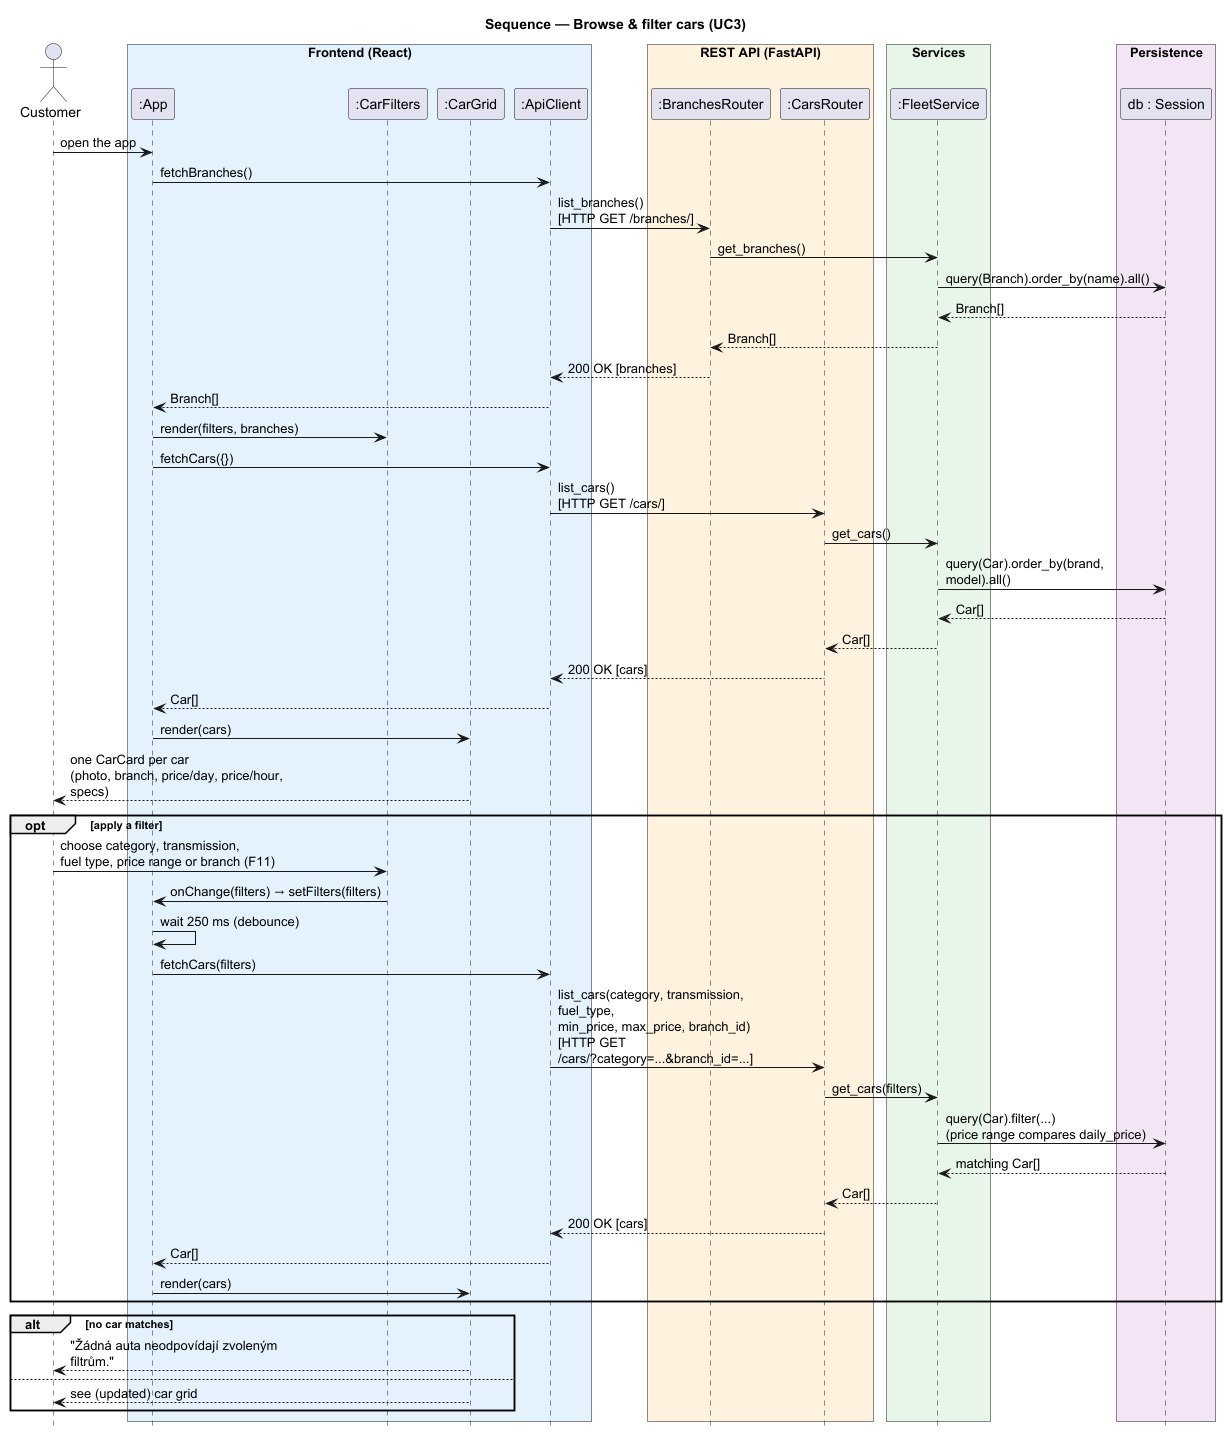

The diagram above was rendered by PlantUML. Its source (embedded in the PNG):
@startuml sequence-browse-cars
skinparam backgroundColor white
skinparam responseMessageBelowArrow true
skinparam maxMessageSize 220
hide footbox
title Sequence — Browse & filter cars (UC3)

actor Customer
box "Frontend (React)" #E3F2FD
  participant ":App" as App
  participant ":CarFilters" as CarFilters
  participant ":CarGrid" as CarGrid
  participant ":ApiClient" as ApiClient
end box
box "REST API (FastAPI)" #FFF3E0
  participant ":BranchesRouter" as BranchesRouter
  participant ":CarsRouter" as CarsRouter
end box
box "Services" #E8F5E9
  participant ":FleetService" as FleetService
end box
box "Persistence" #F3E5F5
  participant "db : Session" as DB
end box

Customer -> App : open the app
App -> ApiClient : fetchBranches()
ApiClient -> BranchesRouter : list_branches()\n[HTTP GET /branches/]
BranchesRouter -> FleetService : get_branches()
FleetService -> DB : query(Branch).order_by(name).all()
DB --> FleetService : Branch[]
FleetService --> BranchesRouter : Branch[]
BranchesRouter --> ApiClient : 200 OK [branches]
ApiClient --> App : Branch[]
App -> CarFilters : render(filters, branches)

App -> ApiClient : fetchCars({})
ApiClient -> CarsRouter : list_cars()\n[HTTP GET /cars/]
CarsRouter -> FleetService : get_cars()
FleetService -> DB : query(Car).order_by(brand, model).all()
DB --> FleetService : Car[]
FleetService --> CarsRouter : Car[]
CarsRouter --> ApiClient : 200 OK [cars]
ApiClient --> App : Car[]
App -> CarGrid : render(cars)
CarGrid --> Customer : one CarCard per car\n(photo, branch, price/day, price/hour, specs)

opt apply a filter
  Customer -> CarFilters : choose category, transmission,\nfuel type, price range or branch (F11)
  CarFilters -> App : onChange(filters) → setFilters(filters)
  App -> App : wait 250 ms (debounce)
  App -> ApiClient : fetchCars(filters)
  ApiClient -> CarsRouter : list_cars(category, transmission, fuel_type,\nmin_price, max_price, branch_id)\n[HTTP GET /cars/?category=...&branch_id=...]
  CarsRouter -> FleetService : get_cars(filters)
  FleetService -> DB : query(Car).filter(...)\n(price range compares daily_price)
  DB --> FleetService : matching Car[]
  FleetService --> CarsRouter : Car[]
  CarsRouter --> ApiClient : 200 OK [cars]
  ApiClient --> App : Car[]
  App -> CarGrid : render(cars)
end

alt no car matches
  CarGrid --> Customer : "Žádná auta neodpovídají zvoleným filtrům."
else
  CarGrid --> Customer : see (updated) car grid
end
@enduml